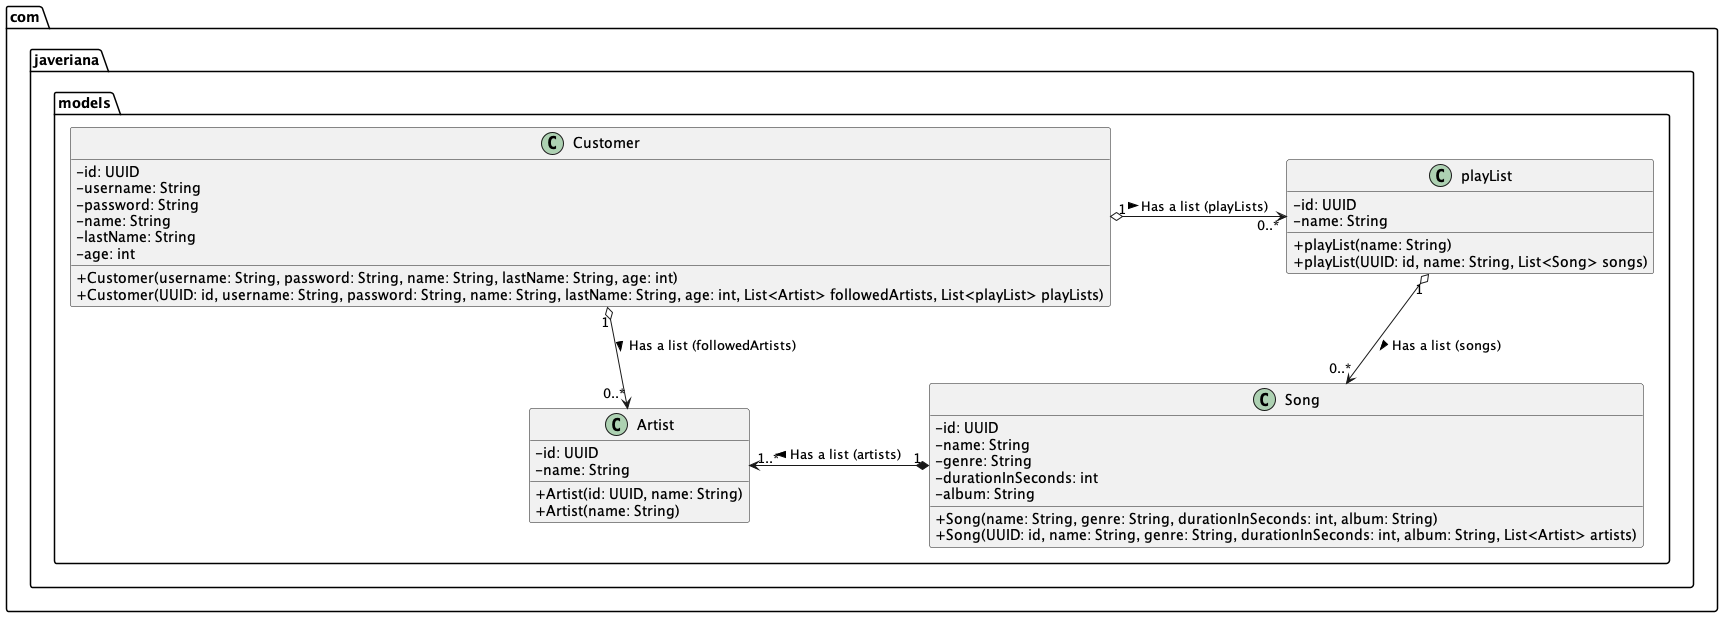

The diagram above was rendered by PlantUML. Its source (embedded in the PNG):
@startuml
skinparam classAttributeIconSize 0
class com.javeriana.models.Artist $Artist {
    - id: UUID
    - name: String

    + Artist(id: UUID, name: String)
    + Artist(name: String)
}

class com.javeriana.models.Customer $Customer {
    - id: UUID
    - username: String
    - password: String
    - name: String
    - lastName: String
    - age: int

    + Customer(username: String, password: String, name: String, lastName: String, age: int)
    + Customer(UUID: id, username: String, password: String, name: String, lastName: String, age: int, List<Artist> followedArtists, List<playList> playLists)
}

class com.javeriana.models.playList $PlayList {
    - id: UUID
    - name: String

    + playList(name: String)
    + playList(UUID: id, name: String, List<Song> songs)
}

class com.javeriana.models.Song $Song {
    - id: UUID
    - name: String
    - genre: String
    - durationInSeconds: int
    - album: String

    + Song(name: String, genre: String, durationInSeconds: int, album: String)
    + Song(UUID: id, name: String, genre: String, durationInSeconds: int, album: String, List<Artist> artists)
}

class com.javeriana.services.ArtistService $ArtistService {

    + ArtistService()

    + getArtists(): List<Artist>
    + addArtist(name: String): Artist
    + removeArtist(id: String): boolean
    + getArtistById(id: String): Artist
    + getArtistsToString(): List<String>
}

class com.javeriana.services.CustomerAdminService $CustomerAdminService {

    + CustomerAdminService()

    + getCustomers(): List<Customer>
    + addCustomer(username: String, password: String, name: String, lastName: String, age: int): Customer
    + removeCustomer(id: String): boolean
    + getCustomerById(id: String): Customer
    + getCustomersToString(): List<String>
}

class com.javeriana.services.SongService $SongService {

    + SongService()

    + getSongs(): List<Song>
    + addSong(name: String, genre: String, durationInSeconds: int, album: String, List<Artist>): Song
    + removeSong(id: String): boolean
    + getSongById(id: String): Song
    + getSongsToString(): List<String>
}

class com.javeriana.services.PlayListService $PlayListService {

    + PlayListService()

    + getPlayLists(): List<playList>
    + addPlayList(name: String): playList
    + removePlayList(id: String): boolean
    + getPlayListById(id: String): playList
    + getPlayListsToString(): List<String>
}

class com.javeriana.controllers.AdminController $AdminController {

    + AdminController(artistService: ArtistService, customerAdminService: CustomerAdminService, songService: SongService, playListService: PlayListService)

    + addArtist(name: String): void
    + removeArtist(id: String): void
    + addCustomer(username: String, password: String, name: String, lastName: String, age: int): void
    + removeCustomer(id: String): void
    + addSong(name: String, genre: String, durationInSeconds: int, album: String, List<Artist>): void
    + removeSong(id: String): void
    + addPlayList(name: String): void
    + removePlayList(id: String): void
    + getCustomersToString(): List<String>
    + getSongsToString(): List<String>
    + getArtistsToString(): List<String>
    + getPlayListsToString(): List<String>

}

class com.javeriana.views.AdminView $AdminView {

    - scanner : Scanner

    + AdminView(adminController: AdminController)

    + showMenu(): void
    + addArtist(): void
    + removeArtist(): void
    + addCustomer(): void
    + removeCustomer(): void
    + addSong(): void
    + removeSong(): void
    + addPlayList(): void
    + removePlayList(): void
    + showCustomers(): void
    + showSongs(): void
    + showArtists(): void
    + showPlayLists(): void
}

class Main $Main {

    + Main()
    + main(args: String[]): void


}

' Relaciones
com.javeriana.models.Customer "1" o-> "0..*" com.javeriana.models.playList : Has a list (playLists) >
com.javeriana.models.Customer "1" o--> "0..*" com.javeriana.models.Artist : Has a list (followedArtists) >
com.javeriana.models.playList "1" o--> "0..*" com.javeriana.models.Song : Has a list (songs) >
com.javeriana.models.Song "1" *-> "1..*" com.javeriana.models.Artist : Has a list (artists) >

com.javeriana.services.ArtistService "1" o--> "*" com.javeriana.models.Artist : Has a list (artists) >
com.javeriana.services.CustomerAdminService "1" o--> "*" com.javeriana.models.Customer : Has a list (customers) >
com.javeriana.services.SongService "1" o--> "*" com.javeriana.models.Song : Has a list (songs) >
com.javeriana.services.PlayListService "1" o--> "*" com.javeriana.models.playList : Has a list (playLists) >

com.javeriana.controllers.AdminController "1" *--> "1" com.javeriana.services.ArtistService : Uses >
com.javeriana.controllers.AdminController "1" *--> "1" com.javeriana.services.CustomerAdminService : Uses >
com.javeriana.controllers.AdminController "1" *--> "1" com.javeriana.services.SongService : Uses >
com.javeriana.controllers.AdminController "1" *--> "1" com.javeriana.services.PlayListService : Uses >

com.javeriana.views.AdminView "1" *--> "1" com.javeriana.controllers.AdminController : Uses >

Main -down-> AdminView : Creates >

' Remover todo menos las clases dentro de models

' Remover Main
remove $Main

' Remover Vistas
remove $AdminView

' Remover Controladores
remove $AdminController

' Remover Servicios
remove $CustomerAdminService
remove $SongService
remove $PlayListService
remove $ArtistService
@enduml